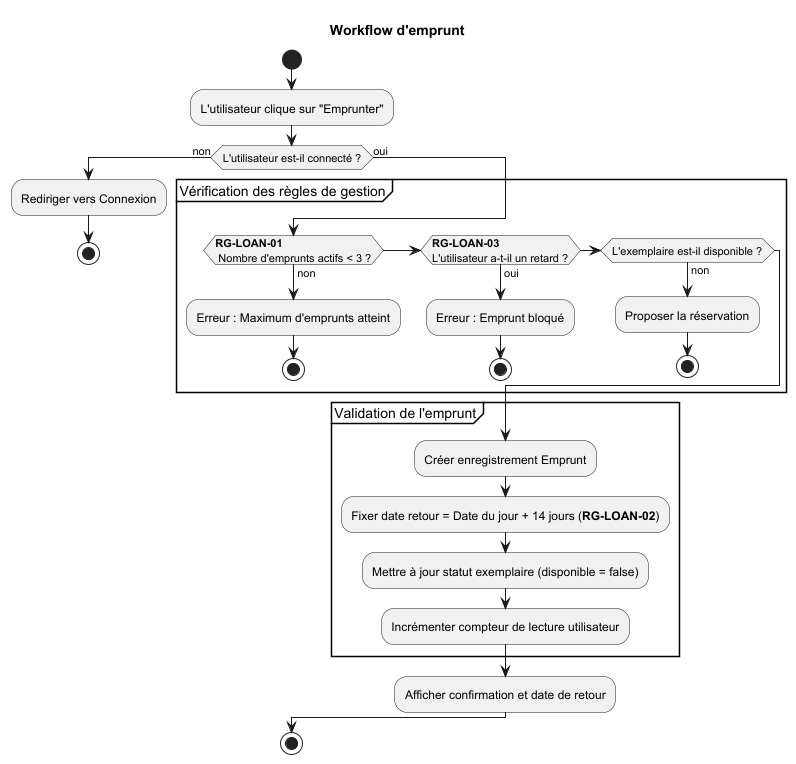

The diagram above was rendered by PlantUML. Its source (embedded in the PNG):
@startuml

title "Workflow d'emprunt"

start
:L'utilisateur clique sur "Emprunter";

if (L'utilisateur est-il connecté ?) then (non)
  :Rediriger vers Connexion;
  stop
else (oui)
  partition "Vérification des règles de gestion" {
    if (<b>RG-LOAN-01</b>\n Nombre d'emprunts actifs < 3 ?) then (non)
      :Erreur : Maximum d'emprunts atteint;
      stop
    elseif (<b>RG-LOAN-03</b>\nL'utilisateur a-t-il un retard ?) then (oui)
      :Erreur : Emprunt bloqué;
      stop
    elseif (L'exemplaire est-il disponible ?) then (non)
      :Proposer la réservation;
      stop
    endif
  }

  partition "Validation de l'emprunt" {
    :Créer enregistrement Emprunt;
    :Fixer date retour = Date du jour + 14 jours (<b>RG-LOAN-02</b>);
    :Mettre à jour statut exemplaire (disponible = false);
    :Incrémenter compteur de lecture utilisateur;
  }

  :Afficher confirmation et date de retour;
endif
stop
@enduml